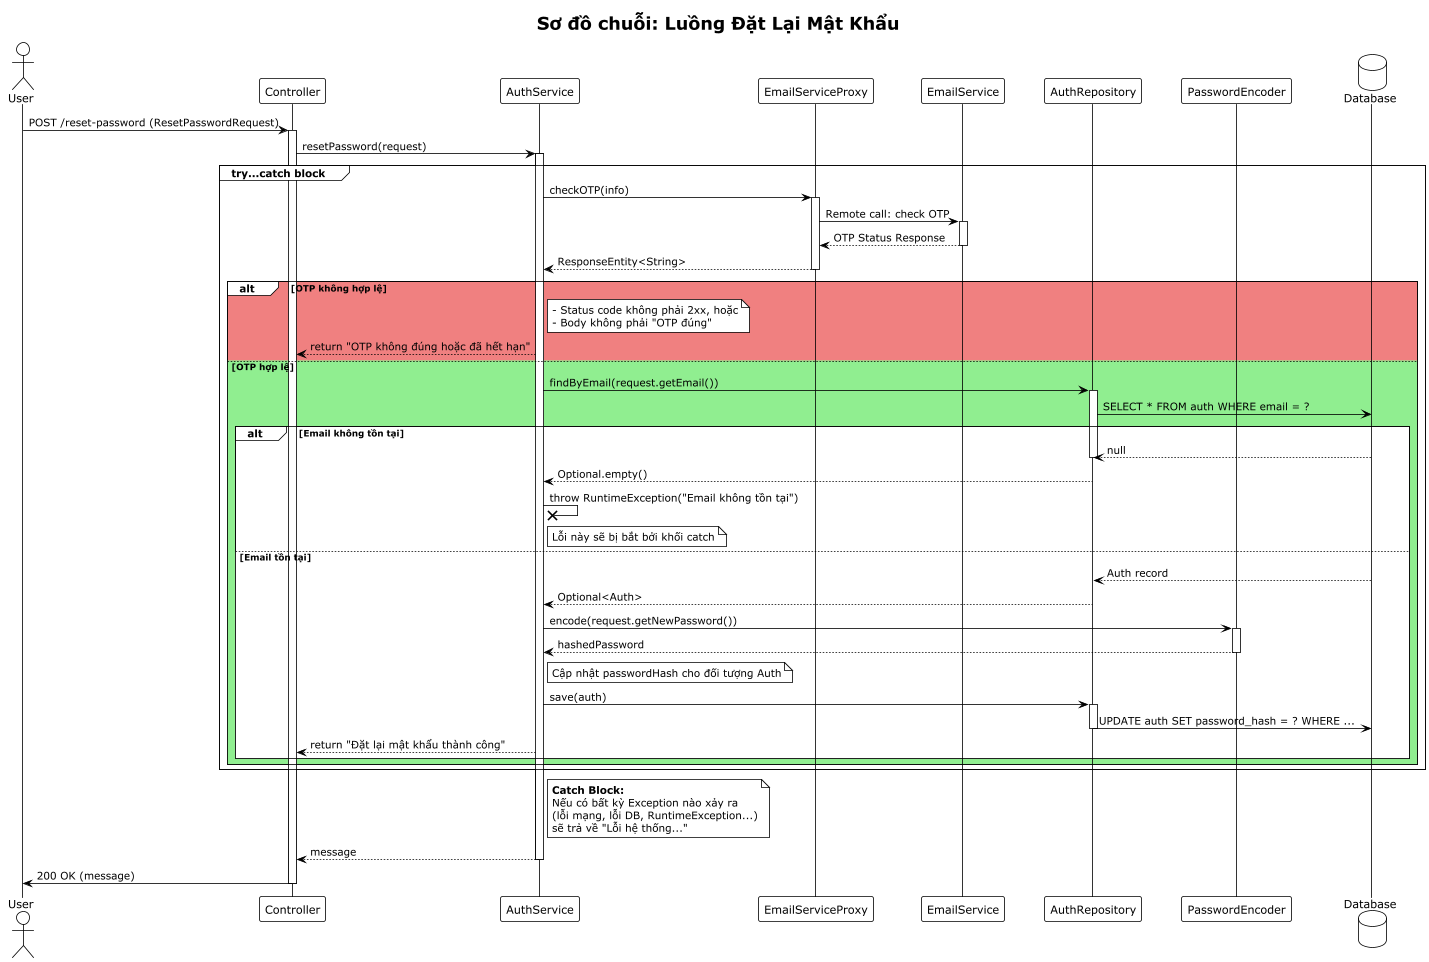

The diagram above was rendered by PlantUML. Its source (embedded in the PNG):
@startuml
!theme plain
title Sơ đồ chuỗi: Luồng Đặt Lại Mật Khẩu

actor "User" as Client
participant "Controller" as Ctrl
participant "AuthService" as Svc
participant "EmailServiceProxy" as Proxy
participant "EmailService" as EmailSvc
participant "AuthRepository" as Repo
participant "PasswordEncoder" as Encoder
database "Database" as DB

skinparam ParticipantPadding 20
skinparam BoxPadding 10

Client -> Ctrl: POST /reset-password (ResetPasswordRequest)
activate Ctrl

Ctrl -> Svc: resetPassword(request)
activate Svc

group try...catch block
    Svc -> Proxy: checkOTP(info)
    activate Proxy
    Proxy -> EmailSvc: Remote call: check OTP
    activate EmailSvc
    EmailSvc --> Proxy: OTP Status Response
    deactivate EmailSvc
    Proxy --> Svc: ResponseEntity<String>
    deactivate Proxy

    alt #LightCoral OTP không hợp lệ
        note right of Svc
            - Status code không phải 2xx, hoặc
            - Body không phải "OTP đúng"
        end note
        Svc --> Ctrl: return "OTP không đúng hoặc đã hết hạn"
    else #LightGreen OTP hợp lệ
        Svc -> Repo: findByEmail(request.getEmail())
        activate Repo
        Repo -> DB: SELECT * FROM auth WHERE email = ?
        
        alt Email không tồn tại
             DB --> Repo: null
             deactivate Repo
             Repo --> Svc: Optional.empty()
             Svc -x Svc: throw RuntimeException("Email không tồn tại")
             note right of Svc: Lỗi này sẽ bị bắt bởi khối catch
        else Email tồn tại
            DB --> Repo: Auth record
            deactivate Repo
            Repo --> Svc: Optional<Auth>

            Svc -> Encoder: encode(request.getNewPassword())
            activate Encoder
            Encoder --> Svc: hashedPassword
            deactivate Encoder
            
            note right of Svc: Cập nhật passwordHash cho đối tượng Auth
            Svc -> Repo: save(auth)
            activate Repo
            Repo -> DB: UPDATE auth SET password_hash = ? WHERE ...
            deactivate Repo

            Svc --> Ctrl: return "Đặt lại mật khẩu thành công"
        end
    end
end

note right of Svc
    **Catch Block:**
    Nếu có bất kỳ Exception nào xảy ra
    (lỗi mạng, lỗi DB, RuntimeException...)
    sẽ trả về "Lỗi hệ thống..."
end note

Svc --> Ctrl: message
deactivate Svc
Ctrl -> Client: 200 OK (message)
deactivate Ctrl

@enduml